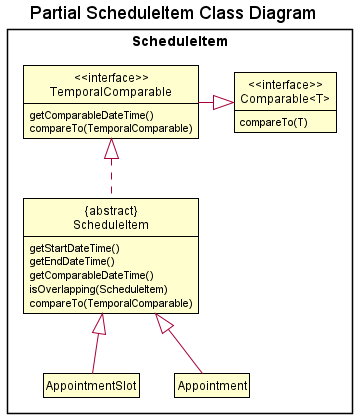

The diagram above was rendered by PlantUML. Its source (embedded in the PNG):
@startuml
!include ../style.puml
show members
hide empty methods
hide empty fields
skinparam ClassFontColor #000000
skinparam ClassBorderColor #000000

title Partial ScheduleItem Class Diagram

package "ScheduleItem" {
    class Appointment {
    }

    class AppointmentSlot {

    }

    class "{abstract}\n ScheduleItem " as ScheduleItem {
        getStartDateTime()
        getEndDateTime()
        getComparableDateTime()
        isOverlapping(ScheduleItem)
        compareTo(TemporalComparable)
    }

    class "<<interface>>\n TemporalComparable " as TemporalComparable {
        getComparableDateTime()
        compareTo(TemporalComparable)
    }

    class "<<interface>>\n Comparable<T> " as Comparable {
        compareTo(T)
    }
}

AppointmentSlot -[hidden]right- Appointment
AppointmentSlot -up-|> ScheduleItem
Appointment -up-|> ScheduleItem
ScheduleItem .up.|> TemporalComparable
TemporalComparable -right-|> Comparable

@enduml